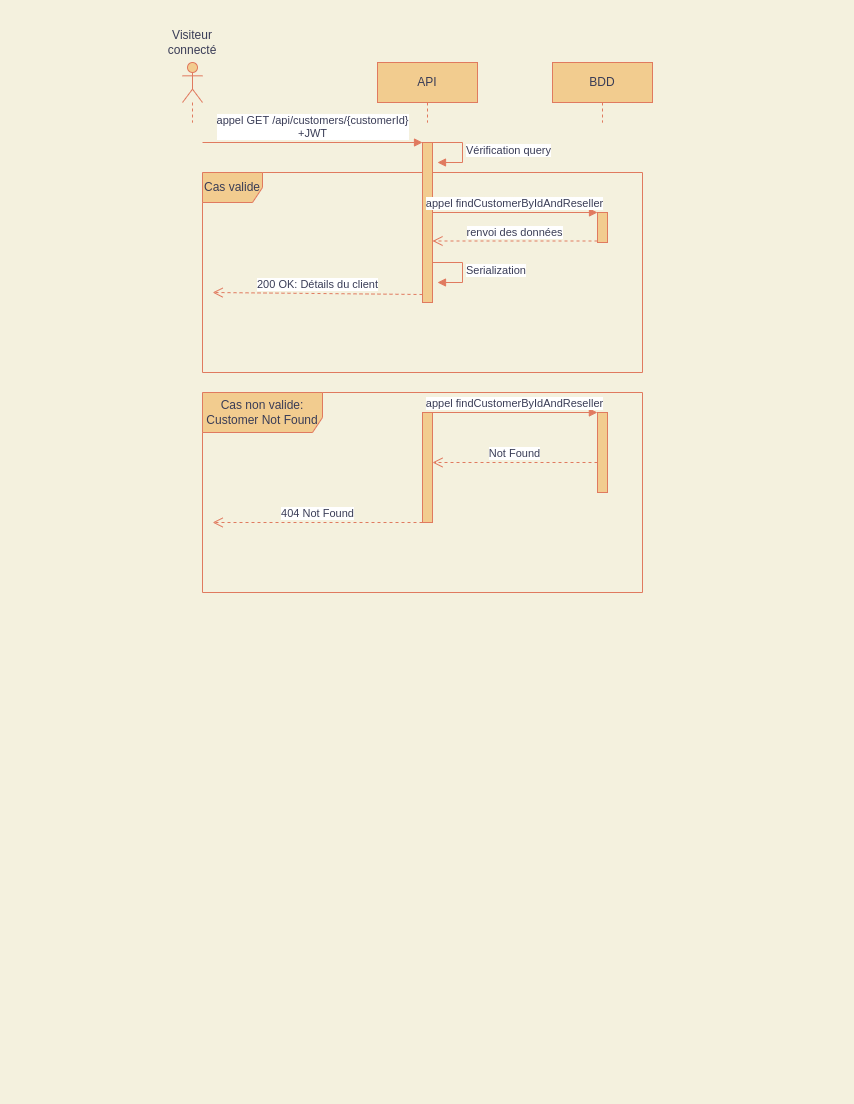

The diagram above was exported from draw.io. Its source (the exported page's mxGraphModel, read from the mxfile embedded in the PNG):
<mxGraphModel dx="1355" dy="718" grid="1" gridSize="10" guides="1" tooltips="1" connect="1" arrows="1" fold="1" page="1" pageScale="1" pageWidth="850" pageHeight="1100" background="#F4F1DE" math="0" shadow="0">
  <root>
    <mxCell id="0" />
    <mxCell id="1" parent="0" />
    <mxCell id="pv4SntapmYqkakh7mQ3c-2" value="Cas valide" style="shape=umlFrame;whiteSpace=wrap;html=1;rounded=0;sketch=0;fontColor=#393C56;strokeColor=#E07A5F;fillColor=#F2CC8F;" vertex="1" parent="1">
      <mxGeometry x="200" y="170" width="440" height="200" as="geometry" />
    </mxCell>
    <mxCell id="pv4SntapmYqkakh7mQ3c-3" value="" style="shape=umlLifeline;participant=umlActor;perimeter=lifelinePerimeter;whiteSpace=wrap;html=1;container=1;collapsible=0;recursiveResize=0;verticalAlign=top;spacingTop=36;outlineConnect=0;rounded=0;sketch=0;fontColor=#393C56;strokeColor=#E07A5F;fillColor=#F2CC8F;" vertex="1" parent="1">
      <mxGeometry x="180" y="60" width="20" height="60" as="geometry" />
    </mxCell>
    <mxCell id="pv4SntapmYqkakh7mQ3c-4" value="API" style="shape=umlLifeline;perimeter=lifelinePerimeter;whiteSpace=wrap;html=1;container=1;collapsible=0;recursiveResize=0;outlineConnect=0;rounded=0;sketch=0;fontColor=#393C56;strokeColor=#E07A5F;fillColor=#F2CC8F;" vertex="1" parent="1">
      <mxGeometry x="375" y="60" width="100" height="60" as="geometry" />
    </mxCell>
    <mxCell id="pv4SntapmYqkakh7mQ3c-5" value="BDD" style="shape=umlLifeline;perimeter=lifelinePerimeter;whiteSpace=wrap;html=1;container=1;collapsible=0;recursiveResize=0;outlineConnect=0;rounded=0;sketch=0;fontColor=#393C56;strokeColor=#E07A5F;fillColor=#F2CC8F;" vertex="1" parent="1">
      <mxGeometry x="550" y="60" width="100" height="60" as="geometry" />
    </mxCell>
    <mxCell id="pv4SntapmYqkakh7mQ3c-6" value="Visiteur connecté" style="text;html=1;strokeColor=none;fillColor=none;align=center;verticalAlign=middle;whiteSpace=wrap;rounded=0;sketch=0;fontColor=#393C56;" vertex="1" parent="1">
      <mxGeometry x="170" y="30" width="40" height="20" as="geometry" />
    </mxCell>
    <mxCell id="pv4SntapmYqkakh7mQ3c-7" value="" style="html=1;points=[];perimeter=orthogonalPerimeter;rounded=0;sketch=0;fontColor=#393C56;strokeColor=#E07A5F;fillColor=#F2CC8F;" vertex="1" parent="1">
      <mxGeometry x="420" y="140" width="10" height="160" as="geometry" />
    </mxCell>
    <mxCell id="pv4SntapmYqkakh7mQ3c-8" value="appel GET /api/customers/{customerId}&lt;br&gt;+JWT" style="html=1;verticalAlign=bottom;endArrow=block;entryX=0;entryY=0;fontColor=#393C56;strokeColor=#E07A5F;fillColor=#F2CC8F;" edge="1" parent="1" target="pv4SntapmYqkakh7mQ3c-7">
      <mxGeometry relative="1" as="geometry">
        <mxPoint x="200" y="140" as="sourcePoint" />
      </mxGeometry>
    </mxCell>
    <mxCell id="pv4SntapmYqkakh7mQ3c-9" value="200 OK: Détails du client" style="html=1;verticalAlign=bottom;endArrow=open;dashed=1;endSize=8;exitX=0;exitY=0.95;fontColor=#393C56;strokeColor=#E07A5F;fillColor=#F2CC8F;entryX=0.023;entryY=0.6;entryDx=0;entryDy=0;entryPerimeter=0;" edge="1" parent="1" source="pv4SntapmYqkakh7mQ3c-7" target="pv4SntapmYqkakh7mQ3c-2">
      <mxGeometry relative="1" as="geometry">
        <mxPoint x="190" y="216" as="targetPoint" />
      </mxGeometry>
    </mxCell>
    <mxCell id="pv4SntapmYqkakh7mQ3c-10" value="" style="html=1;points=[];perimeter=orthogonalPerimeter;rounded=0;sketch=0;fontColor=#393C56;strokeColor=#E07A5F;fillColor=#F2CC8F;" vertex="1" parent="1">
      <mxGeometry x="595" y="210" width="10" height="30" as="geometry" />
    </mxCell>
    <mxCell id="pv4SntapmYqkakh7mQ3c-11" value="appel findCustomerByIdAndReseller" style="html=1;verticalAlign=bottom;endArrow=block;entryX=0;entryY=0;fontColor=#393C56;strokeColor=#E07A5F;fillColor=#F2CC8F;exitX=0.523;exitY=0.2;exitDx=0;exitDy=0;exitPerimeter=0;" edge="1" parent="1" source="pv4SntapmYqkakh7mQ3c-2" target="pv4SntapmYqkakh7mQ3c-10">
      <mxGeometry relative="1" as="geometry">
        <mxPoint x="475" y="150" as="sourcePoint" />
      </mxGeometry>
    </mxCell>
    <mxCell id="pv4SntapmYqkakh7mQ3c-12" value="renvoi des données" style="html=1;verticalAlign=bottom;endArrow=open;dashed=1;endSize=8;exitX=0;exitY=0.95;fontColor=#393C56;strokeColor=#E07A5F;fillColor=#F2CC8F;" edge="1" parent="1" source="pv4SntapmYqkakh7mQ3c-10" target="pv4SntapmYqkakh7mQ3c-7">
      <mxGeometry relative="1" as="geometry">
        <mxPoint x="470" y="239" as="targetPoint" />
      </mxGeometry>
    </mxCell>
    <mxCell id="pv4SntapmYqkakh7mQ3c-13" value="Serialization" style="edgeStyle=orthogonalEdgeStyle;html=1;align=left;spacingLeft=2;endArrow=block;rounded=0;entryX=1;entryY=0;sketch=0;fontColor=#393C56;strokeColor=#E07A5F;fillColor=#F2CC8F;curved=0;" edge="1" parent="1">
      <mxGeometry relative="1" as="geometry">
        <mxPoint x="430" y="260" as="sourcePoint" />
        <Array as="points">
          <mxPoint x="460" y="260" />
        </Array>
        <mxPoint x="435" y="280" as="targetPoint" />
      </mxGeometry>
    </mxCell>
    <mxCell id="pv4SntapmYqkakh7mQ3c-14" value="Vérification query" style="edgeStyle=orthogonalEdgeStyle;html=1;align=left;spacingLeft=2;endArrow=block;rounded=0;entryX=1;entryY=0;sketch=0;fontColor=#393C56;strokeColor=#E07A5F;fillColor=#F2CC8F;curved=0;" edge="1" parent="1">
      <mxGeometry relative="1" as="geometry">
        <mxPoint x="430" y="140" as="sourcePoint" />
        <Array as="points">
          <mxPoint x="460" y="140" />
        </Array>
        <mxPoint x="435" y="160" as="targetPoint" />
      </mxGeometry>
    </mxCell>
    <mxCell id="pv4SntapmYqkakh7mQ3c-15" value="Cas non valide: Customer Not Found" style="shape=umlFrame;whiteSpace=wrap;html=1;rounded=0;sketch=0;fontColor=#393C56;strokeColor=#E07A5F;fillColor=#F2CC8F;width=120;height=40;" vertex="1" parent="1">
      <mxGeometry x="200" y="390" width="440" height="200" as="geometry" />
    </mxCell>
    <mxCell id="pv4SntapmYqkakh7mQ3c-16" value="" style="html=1;points=[];perimeter=orthogonalPerimeter;rounded=0;sketch=0;fontColor=#393C56;strokeColor=#E07A5F;fillColor=#F2CC8F;" vertex="1" parent="1">
      <mxGeometry x="595" y="410" width="10" height="80" as="geometry" />
    </mxCell>
    <mxCell id="pv4SntapmYqkakh7mQ3c-17" value="" style="html=1;points=[];perimeter=orthogonalPerimeter;rounded=0;sketch=0;fontColor=#393C56;strokeColor=#E07A5F;fillColor=#F2CC8F;" vertex="1" parent="1">
      <mxGeometry x="420" y="410" width="10" height="110" as="geometry" />
    </mxCell>
    <mxCell id="pv4SntapmYqkakh7mQ3c-18" value="appel findCustomerByIdAndReseller" style="html=1;verticalAlign=bottom;endArrow=block;entryX=0;entryY=0;fontColor=#393C56;strokeColor=#E07A5F;fillColor=#F2CC8F;exitX=0.523;exitY=0.2;exitDx=0;exitDy=0;exitPerimeter=0;" edge="1" parent="1">
      <mxGeometry relative="1" as="geometry">
        <mxPoint x="430" y="410" as="sourcePoint" />
        <mxPoint x="594.8799999999999" y="410" as="targetPoint" />
      </mxGeometry>
    </mxCell>
    <mxCell id="pv4SntapmYqkakh7mQ3c-19" value="Not Found" style="html=1;verticalAlign=bottom;endArrow=open;dashed=1;endSize=8;exitX=0;exitY=0.95;fontColor=#393C56;strokeColor=#E07A5F;fillColor=#F2CC8F;" edge="1" parent="1">
      <mxGeometry relative="1" as="geometry">
        <mxPoint x="430" y="460" as="targetPoint" />
        <mxPoint x="595" y="460" as="sourcePoint" />
      </mxGeometry>
    </mxCell>
    <mxCell id="pv4SntapmYqkakh7mQ3c-20" value="404 Not Found" style="html=1;verticalAlign=bottom;endArrow=open;dashed=1;endSize=8;exitX=0;exitY=0.95;fontColor=#393C56;strokeColor=#E07A5F;fillColor=#F2CC8F;entryX=0.023;entryY=0.65;entryDx=0;entryDy=0;entryPerimeter=0;" edge="1" parent="1" target="pv4SntapmYqkakh7mQ3c-15">
      <mxGeometry relative="1" as="geometry">
        <mxPoint x="255" y="520" as="targetPoint" />
        <mxPoint x="420" y="520" as="sourcePoint" />
      </mxGeometry>
    </mxCell>
  </root>
</mxGraphModel>